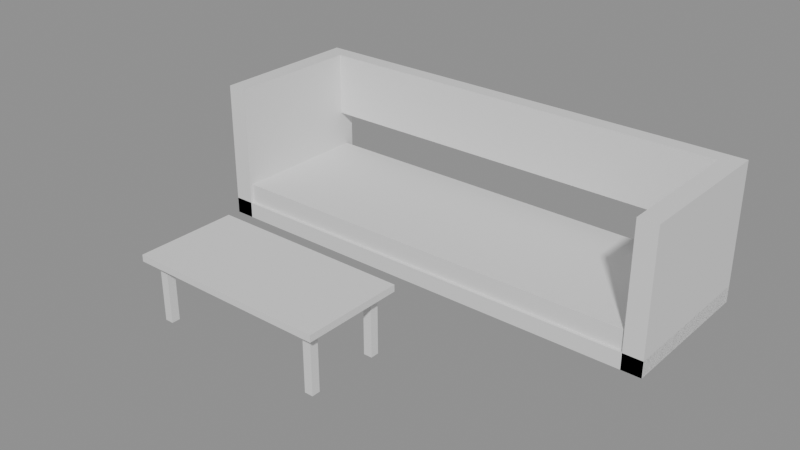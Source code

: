 # Source: e1352_after.blend  (saved by Blender 5.2.44; exported with 4.5.12 LTS)
import bpy
from mathutils import Matrix  # noqa: F401  (used for matrix-valued properties, if any)

bpy.ops.wm.read_factory_settings(use_empty=True)
scene = bpy.context.scene
scene.name = 'Scene'

# ---- materials (node trees are filled in below, after node groups)
mat_madera = bpy.data.materials.new('Madera')
mat_tela_gris = bpy.data.materials.new('Tela_Gris')
mat_madera_roble = bpy.data.materials.new('Madera_Roble')
mat_metal = bpy.data.materials.new('Metal')

# ---- material node trees
mat_madera.use_nodes = True; mat_madera.node_tree.nodes.clear()
_N = mat_madera.node_tree.nodes; _L = mat_madera.node_tree.links
n0 = _N.new('ShaderNodeBsdfPrincipled'); n0.name = 'Principled BSDF'; n0.location = (-200, 100)
n0.inputs[3].default_value = 1.45
n0.inputs[10].default_value = 0.005
n1 = _N.new('ShaderNodeOutputMaterial'); n1.name = 'Material Output'; n1.location = (200, 100)
_L.new(n0.outputs[0], n1.inputs[0])
n1.is_active_output = True
mat_tela_gris.use_nodes = True; mat_tela_gris.node_tree.nodes.clear()
_N = mat_tela_gris.node_tree.nodes; _L = mat_tela_gris.node_tree.links
n0 = _N.new('ShaderNodeBsdfPrincipled'); n0.name = 'Principled BSDF'; n0.location = (-200, 100)
n0.inputs[3].default_value = 1.45
n0.inputs[10].default_value = 0.005
n1 = _N.new('ShaderNodeOutputMaterial'); n1.name = 'Material Output'; n1.location = (200, 100)
_L.new(n0.outputs[0], n1.inputs[0])
n1.is_active_output = True
mat_madera_roble.use_nodes = True; mat_madera_roble.node_tree.nodes.clear()
_N = mat_madera_roble.node_tree.nodes; _L = mat_madera_roble.node_tree.links
n0 = _N.new('ShaderNodeBsdfPrincipled'); n0.name = 'Principled BSDF'; n0.location = (-200, 100)
n0.inputs[3].default_value = 1.45
n0.inputs[10].default_value = 0.005
n1 = _N.new('ShaderNodeOutputMaterial'); n1.name = 'Material Output'; n1.location = (200, 100)
_L.new(n0.outputs[0], n1.inputs[0])
n1.is_active_output = True
mat_metal.use_nodes = True; mat_metal.node_tree.nodes.clear()
_N = mat_metal.node_tree.nodes; _L = mat_metal.node_tree.links
n0 = _N.new('ShaderNodeBsdfPrincipled'); n0.name = 'Principled BSDF'; n0.location = (-200, 100)
n0.inputs[3].default_value = 1.45
n0.inputs[10].default_value = 0.005
n1 = _N.new('ShaderNodeOutputMaterial'); n1.name = 'Material Output'; n1.location = (200, 100)
_L.new(n0.outputs[0], n1.inputs[0])
n1.is_active_output = True

# ---- meshes
me_sofa_principal_base_mesh = bpy.data.meshes.new('Sofa_Principal_Base_mesh')
me_sofa_principal_base_mesh.from_pydata([(0.0, 0.0, 0.0), (2.88, 0.0, 0.0), (2.88, 0.95, 0.0), (0.0, 0.95, 0.0), (0.0, 0.0, 0.1), (2.88, 0.0, 0.1), (2.88, 0.95, 0.1), (0.0, 0.95, 0.1)], [], [(0, 1, 2, 3), (4, 5, 6, 7), (0, 1, 5, 4), (1, 2, 6, 5), (2, 3, 7, 6), (3, 0, 4, 7)])
me_sofa_principal_base_mesh.materials.append(mat_madera)
me_sofa_principal_base_mesh.update()
me_sofa_principal_cojin_mesh = bpy.data.meshes.new('Sofa_Principal_Cojin_mesh')
me_sofa_principal_cojin_mesh.from_pydata([(0.0, 0.0, 0.0), (2.8, 0.0, 0.0), (2.8, 0.87, 0.0), (0.0, 0.87, 0.0), (0.0, 0.0, 0.12), (2.8, 0.0, 0.12), (2.8, 0.87, 0.12), (0.0, 0.87, 0.12)], [], [(0, 1, 2, 3), (4, 5, 6, 7), (0, 1, 5, 4), (1, 2, 6, 5), (2, 3, 7, 6), (3, 0, 4, 7)])
me_sofa_principal_cojin_mesh.materials.append(mat_tela_gris)
me_sofa_principal_cojin_mesh.update()
me_sofa_principal_respaldo_mesh = bpy.data.meshes.new('Sofa_Principal_Respaldo_mesh')
me_sofa_principal_respaldo_mesh.from_pydata([(0.0, 0.0, 0.0), (2.64, 0.0, 0.0), (2.64, 0.1, 0.0), (0.0, 0.1, 0.0), (0.0, 0.0, 0.4), (2.64, 0.0, 0.4), (2.64, 0.1, 0.4), (0.0, 0.1, 0.4)], [], [(0, 1, 2, 3), (4, 5, 6, 7), (0, 1, 5, 4), (1, 2, 6, 5), (2, 3, 7, 6), (3, 0, 4, 7)])
me_sofa_principal_respaldo_mesh.materials.append(mat_tela_gris)
me_sofa_principal_respaldo_mesh.update()
me_sofa_principal_brazo_izq_mesh = bpy.data.meshes.new('Sofa_Principal_Brazo_Izq_mesh')
me_sofa_principal_brazo_izq_mesh.from_pydata([(0.0, 0.0, 0.0), (0.12, 0.0, 0.0), (0.12, 0.95, 0.0), (0.0, 0.95, 0.0), (0.0, 0.0, 0.85), (0.12, 0.0, 0.85), (0.12, 0.95, 0.85), (0.0, 0.95, 0.85)], [], [(0, 1, 2, 3), (4, 5, 6, 7), (0, 1, 5, 4), (1, 2, 6, 5), (2, 3, 7, 6), (3, 0, 4, 7)])
me_sofa_principal_brazo_izq_mesh.materials.append(mat_madera)
me_sofa_principal_brazo_izq_mesh.update()
me_sofa_principal_brazo_der_mesh = bpy.data.meshes.new('Sofa_Principal_Brazo_Der_mesh')
me_sofa_principal_brazo_der_mesh.from_pydata([(0.0, 0.0, 0.0), (0.12, 0.0, 0.0), (0.12, 0.95, 0.0), (0.0, 0.95, 0.0), (0.0, 0.0, 0.85), (0.12, 0.0, 0.85), (0.12, 0.95, 0.85), (0.0, 0.95, 0.85)], [], [(0, 1, 2, 3), (4, 5, 6, 7), (0, 1, 5, 4), (1, 2, 6, 5), (2, 3, 7, 6), (3, 0, 4, 7)])
me_sofa_principal_brazo_der_mesh.materials.append(mat_madera)
me_sofa_principal_brazo_der_mesh.update()
me_mesa_centro_tablero_mesh = bpy.data.meshes.new('Mesa_Centro_Tablero_mesh')
me_mesa_centro_tablero_mesh.from_pydata([(0.0, 0.0, 0.0), (1.2, 0.0, 0.0), (1.2, 0.6, 0.0), (0.0, 0.6, 0.0), (0.0, 0.0, 0.04), (1.2, 0.0, 0.04), (1.2, 0.6, 0.04), (0.0, 0.6, 0.04)], [], [(0, 1, 2, 3), (4, 5, 6, 7), (0, 1, 5, 4), (1, 2, 6, 5), (2, 3, 7, 6), (3, 0, 4, 7)])
me_mesa_centro_tablero_mesh.materials.append(mat_madera_roble)
me_mesa_centro_tablero_mesh.update()
me_mesa_centro_pata_mesh = bpy.data.meshes.new('Mesa_Centro_Pata_mesh')
me_mesa_centro_pata_mesh.from_pydata([(0.0, 0.0, 0.0), (0.05, 0.0, 0.0), (0.05, 0.05, 0.0), (0.0, 0.05, 0.0), (0.0, 0.0, 0.36), (0.05, 0.0, 0.36), (0.05, 0.05, 0.36), (0.0, 0.05, 0.36)], [], [(0, 1, 2, 3), (4, 5, 6, 7), (0, 1, 5, 4), (1, 2, 6, 5), (2, 3, 7, 6), (3, 0, 4, 7)])
me_mesa_centro_pata_mesh.materials.append(mat_metal)
me_mesa_centro_pata_mesh.update()
me_mesa_centro_pata_mesh_001 = bpy.data.meshes.new('Mesa_Centro_Pata_mesh.001')
me_mesa_centro_pata_mesh_001.from_pydata([(0.0, 0.0, 0.0), (0.05, 0.0, 0.0), (0.05, 0.05, 0.0), (0.0, 0.05, 0.0), (0.0, 0.0, 0.36), (0.05, 0.0, 0.36), (0.05, 0.05, 0.36), (0.0, 0.05, 0.36)], [], [(0, 1, 2, 3), (4, 5, 6, 7), (0, 1, 5, 4), (1, 2, 6, 5), (2, 3, 7, 6), (3, 0, 4, 7)])
me_mesa_centro_pata_mesh_001.materials.append(mat_metal)
me_mesa_centro_pata_mesh_001.update()
me_mesa_centro_pata_mesh_002 = bpy.data.meshes.new('Mesa_Centro_Pata_mesh.002')
me_mesa_centro_pata_mesh_002.from_pydata([(0.0, 0.0, 0.0), (0.05, 0.0, 0.0), (0.05, 0.05, 0.0), (0.0, 0.05, 0.0), (0.0, 0.0, 0.36), (0.05, 0.0, 0.36), (0.05, 0.05, 0.36), (0.0, 0.05, 0.36)], [], [(0, 1, 2, 3), (4, 5, 6, 7), (0, 1, 5, 4), (1, 2, 6, 5), (2, 3, 7, 6), (3, 0, 4, 7)])
me_mesa_centro_pata_mesh_002.materials.append(mat_metal)
me_mesa_centro_pata_mesh_002.update()
me_mesa_centro_pata_mesh_003 = bpy.data.meshes.new('Mesa_Centro_Pata_mesh.003')
me_mesa_centro_pata_mesh_003.from_pydata([(0.0, 0.0, 0.0), (0.05, 0.0, 0.0), (0.05, 0.05, 0.0), (0.0, 0.05, 0.0), (0.0, 0.0, 0.36), (0.05, 0.0, 0.36), (0.05, 0.05, 0.36), (0.0, 0.05, 0.36)], [], [(0, 1, 2, 3), (4, 5, 6, 7), (0, 1, 5, 4), (1, 2, 6, 5), (2, 3, 7, 6), (3, 0, 4, 7)])
me_mesa_centro_pata_mesh_003.materials.append(mat_metal)
me_mesa_centro_pata_mesh_003.update()

# ---- objects
ob_sofa_principal = bpy.data.objects.new('Sofa_Principal', None)
ob_sofa_principal_base = bpy.data.objects.new('Sofa_Principal_Base', me_sofa_principal_base_mesh)
ob_sofa_principal_cojin = bpy.data.objects.new('Sofa_Principal_Cojin', me_sofa_principal_cojin_mesh)
ob_sofa_principal_respaldo = bpy.data.objects.new('Sofa_Principal_Respaldo', me_sofa_principal_respaldo_mesh)
ob_sofa_principal_brazo_izq = bpy.data.objects.new('Sofa_Principal_Brazo_Izq', me_sofa_principal_brazo_izq_mesh)
ob_sofa_principal_brazo_der = bpy.data.objects.new('Sofa_Principal_Brazo_Der', me_sofa_principal_brazo_der_mesh)
ob_mesa_centro = bpy.data.objects.new('Mesa_Centro', None)
ob_mesa_centro_tablero = bpy.data.objects.new('Mesa_Centro_Tablero', me_mesa_centro_tablero_mesh)
ob_mesa_centro_pata = bpy.data.objects.new('Mesa_Centro_Pata', me_mesa_centro_pata_mesh)
ob_mesa_centro_pata_001 = bpy.data.objects.new('Mesa_Centro_Pata.001', me_mesa_centro_pata_mesh_001)
ob_mesa_centro_pata_002 = bpy.data.objects.new('Mesa_Centro_Pata.002', me_mesa_centro_pata_mesh_002)
ob_mesa_centro_pata_003 = bpy.data.objects.new('Mesa_Centro_Pata.003', me_mesa_centro_pata_mesh_003)

# ---- transforms, parenting, visibility, modifiers, constraints
ob_sofa_principal.location = (0.0, 0.0, 0.0)
ob_sofa_principal.empty_display_type = 'ARROWS'
ob_sofa_principal_base.parent = ob_sofa_principal
ob_sofa_principal_base.location = (0.0, 0.0, 0.0)
ob_sofa_principal_cojin.parent = ob_sofa_principal
ob_sofa_principal_cojin.location = (0.02, 0.02, 0.1)
ob_sofa_principal_respaldo.parent = ob_sofa_principal
ob_sofa_principal_respaldo.location = (0.12, 0.85, 0.45)
ob_sofa_principal_brazo_izq.parent = ob_sofa_principal
ob_sofa_principal_brazo_izq.location = (0.0, 0.0, 0.0)
ob_sofa_principal_brazo_der.parent = ob_sofa_principal
ob_sofa_principal_brazo_der.location = (2.76, 0.0, 0.0)
ob_mesa_centro.location = (0.6, -1.2, 0.0)
ob_mesa_centro.empty_display_type = 'ARROWS'
ob_mesa_centro_tablero.parent = ob_mesa_centro
ob_mesa_centro_tablero.location = (0.0, 0.0, 0.36)
ob_mesa_centro_pata.parent = ob_mesa_centro
ob_mesa_centro_pata.location = (0.06, 0.06, 0.0)
ob_mesa_centro_pata_001.parent = ob_mesa_centro
ob_mesa_centro_pata_001.location = (0.06, 0.49, 0.0)
ob_mesa_centro_pata_002.parent = ob_mesa_centro
ob_mesa_centro_pata_002.location = (1.09, 0.06, 0.0)
ob_mesa_centro_pata_003.parent = ob_mesa_centro
ob_mesa_centro_pata_003.location = (1.09, 0.49, 0.0)

# ---- collection membership
scene.collection.objects.link(ob_sofa_principal)
scene.collection.objects.link(ob_sofa_principal_base)
scene.collection.objects.link(ob_sofa_principal_cojin)
scene.collection.objects.link(ob_sofa_principal_respaldo)
scene.collection.objects.link(ob_sofa_principal_brazo_izq)
scene.collection.objects.link(ob_sofa_principal_brazo_der)
scene.collection.objects.link(ob_mesa_centro)
scene.collection.objects.link(ob_mesa_centro_tablero)
scene.collection.objects.link(ob_mesa_centro_pata)
scene.collection.objects.link(ob_mesa_centro_pata_001)
scene.collection.objects.link(ob_mesa_centro_pata_002)
scene.collection.objects.link(ob_mesa_centro_pata_003)

# ---- scene / render settings (as saved in the file)
scene.frame_start = 1; scene.frame_end = 250; scene.frame_set(1)
scene.render.engine = 'BLENDER_EEVEE_NEXT'
scene.render.bake_bias = 0.0
scene.render.bake_samples = 0
scene.render.compositor_device = 'GPU'
scene.eevee.use_volume_custom_range = False
scene.eevee.fast_gi_thickness_near = 0.1
scene.eevee.fast_gi_thickness_far = 0.0
scene.eevee.ray_tracing_options.screen_trace_thickness = 0.1
bpy.context.view_layer.update()

# ---- added for rendering (the .blend has no active camera and no usable light): camera, sun + grey world if the file has none
cam_auto = bpy.data.cameras.new('AutoCamera')
cam_auto.lens = 50.0
cam_auto.sensor_width = 36.0
cam_auto.clip_end = 1000.0
ob_auto_camera = bpy.data.objects.new('AutoCamera', cam_auto)
scene.collection.objects.link(ob_auto_camera)
ob_auto_camera.location = (4.857, -4.2254, 3.1586)
ob_auto_camera.rotation_euler = (1.09748, -7.21219e-08, 0.694738)
scene.camera = ob_auto_camera
light_auto_sun = bpy.data.lights.new('AutoSun', 'SUN')
light_auto_sun.energy = 3.0
light_auto_sun.angle = 0.0523599
ob_auto_sun = bpy.data.objects.new('AutoSun', light_auto_sun)
scene.collection.objects.link(ob_auto_sun)
ob_auto_sun.rotation_euler = (0.872665, 0.174533, 0.523599)
if scene.world is None:
    world_auto = bpy.data.worlds.new('AutoWorld')
    world_auto.color = (0.3, 0.3, 0.3)
    scene.world = world_auto
bpy.context.view_layer.update()
